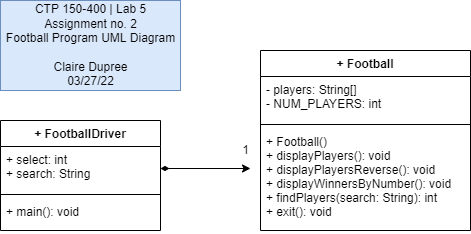

The diagram above was exported from draw.io. Its source (the exported page's mxGraphModel, read from the mxfile embedded in the PNG):
<mxGraphModel dx="1422" dy="762" grid="1" gridSize="10" guides="1" tooltips="1" connect="1" arrows="1" fold="1" page="1" pageScale="1" pageWidth="850" pageHeight="1100" math="0" shadow="0">
  <root>
    <mxCell id="0" />
    <mxCell id="1" parent="0" />
    <mxCell id="S9e061VyWyy9TqLoT17u-5" value="+ Football" style="swimlane;fontStyle=1;align=center;verticalAlign=top;childLayout=stackLayout;horizontal=1;startSize=26;horizontalStack=0;resizeParent=1;resizeParentMax=0;resizeLast=0;collapsible=1;marginBottom=0;" parent="1" vertex="1">
      <mxGeometry x="390" y="460" width="210" height="180" as="geometry" />
    </mxCell>
    <mxCell id="S9e061VyWyy9TqLoT17u-6" value="- players: String[]&#10;- NUM_PLAYERS: int" style="text;strokeColor=none;fillColor=none;align=left;verticalAlign=top;spacingLeft=4;spacingRight=4;overflow=hidden;rotatable=0;points=[[0,0.5],[1,0.5]];portConstraint=eastwest;" parent="S9e061VyWyy9TqLoT17u-5" vertex="1">
      <mxGeometry y="26" width="210" height="44" as="geometry" />
    </mxCell>
    <mxCell id="S9e061VyWyy9TqLoT17u-7" value="" style="line;strokeWidth=1;fillColor=none;align=left;verticalAlign=middle;spacingTop=-1;spacingLeft=3;spacingRight=3;rotatable=0;labelPosition=right;points=[];portConstraint=eastwest;" parent="S9e061VyWyy9TqLoT17u-5" vertex="1">
      <mxGeometry y="70" width="210" height="8" as="geometry" />
    </mxCell>
    <mxCell id="S9e061VyWyy9TqLoT17u-8" value="+ Football()&#10;+ displayPlayers(): void&#10;+ displayPlayersReverse(): void&#10;+ displayWinnersByNumber(): void&#10;+ findPlayers(search: String): int&#10;+ exit(): void" style="text;strokeColor=none;fillColor=none;align=left;verticalAlign=top;spacingLeft=4;spacingRight=4;overflow=hidden;rotatable=0;points=[[0,0.5],[1,0.5]];portConstraint=eastwest;" parent="S9e061VyWyy9TqLoT17u-5" vertex="1">
      <mxGeometry y="78" width="210" height="102" as="geometry" />
    </mxCell>
    <mxCell id="S9e061VyWyy9TqLoT17u-9" value="+ FootballDriver" style="swimlane;fontStyle=1;align=center;verticalAlign=top;childLayout=stackLayout;horizontal=1;startSize=26;horizontalStack=0;resizeParent=1;resizeParentMax=0;resizeLast=0;collapsible=1;marginBottom=0;" parent="1" vertex="1">
      <mxGeometry x="130" y="530" width="160" height="110" as="geometry" />
    </mxCell>
    <mxCell id="S9e061VyWyy9TqLoT17u-10" value="+ select: int&#10;+ search: String" style="text;strokeColor=none;fillColor=none;align=left;verticalAlign=top;spacingLeft=4;spacingRight=4;overflow=hidden;rotatable=0;points=[[0,0.5],[1,0.5]];portConstraint=eastwest;" parent="S9e061VyWyy9TqLoT17u-9" vertex="1">
      <mxGeometry y="26" width="160" height="44" as="geometry" />
    </mxCell>
    <mxCell id="S9e061VyWyy9TqLoT17u-11" value="" style="line;strokeWidth=1;fillColor=none;align=left;verticalAlign=middle;spacingTop=-1;spacingLeft=3;spacingRight=3;rotatable=0;labelPosition=right;points=[];portConstraint=eastwest;" parent="S9e061VyWyy9TqLoT17u-9" vertex="1">
      <mxGeometry y="70" width="160" height="8" as="geometry" />
    </mxCell>
    <mxCell id="S9e061VyWyy9TqLoT17u-12" value="+ main(): void" style="text;strokeColor=none;fillColor=none;align=left;verticalAlign=top;spacingLeft=4;spacingRight=4;overflow=hidden;rotatable=0;points=[[0,0.5],[1,0.5]];portConstraint=eastwest;" parent="S9e061VyWyy9TqLoT17u-9" vertex="1">
      <mxGeometry y="78" width="160" height="32" as="geometry" />
    </mxCell>
    <mxCell id="S9e061VyWyy9TqLoT17u-14" value="1" style="text;html=1;align=center;verticalAlign=middle;resizable=0;points=[];autosize=1;strokeColor=none;fillColor=none;" parent="1" vertex="1">
      <mxGeometry x="365" y="550" width="20" height="20" as="geometry" />
    </mxCell>
    <mxCell id="S9e061VyWyy9TqLoT17u-15" value="CTP 150-400 | Lab 5&lt;br&gt;Assignment no. 2&lt;br&gt;Football Program UML Diagram&lt;br&gt;&lt;br&gt;Claire Dupree&lt;br&gt;03/27/22" style="text;html=1;align=center;verticalAlign=middle;resizable=0;points=[];autosize=1;strokeColor=#6c8ebf;fillColor=#dae8fc;" parent="1" vertex="1">
      <mxGeometry x="130" y="410" width="180" height="90" as="geometry" />
    </mxCell>
    <mxCell id="S9e061VyWyy9TqLoT17u-17" style="edgeStyle=orthogonalEdgeStyle;rounded=0;orthogonalLoop=1;jettySize=auto;html=1;startArrow=diamondThin;startFill=1;" parent="1" source="S9e061VyWyy9TqLoT17u-10" edge="1">
      <mxGeometry relative="1" as="geometry">
        <mxPoint x="380" y="578" as="targetPoint" />
      </mxGeometry>
    </mxCell>
  </root>
</mxGraphModel>